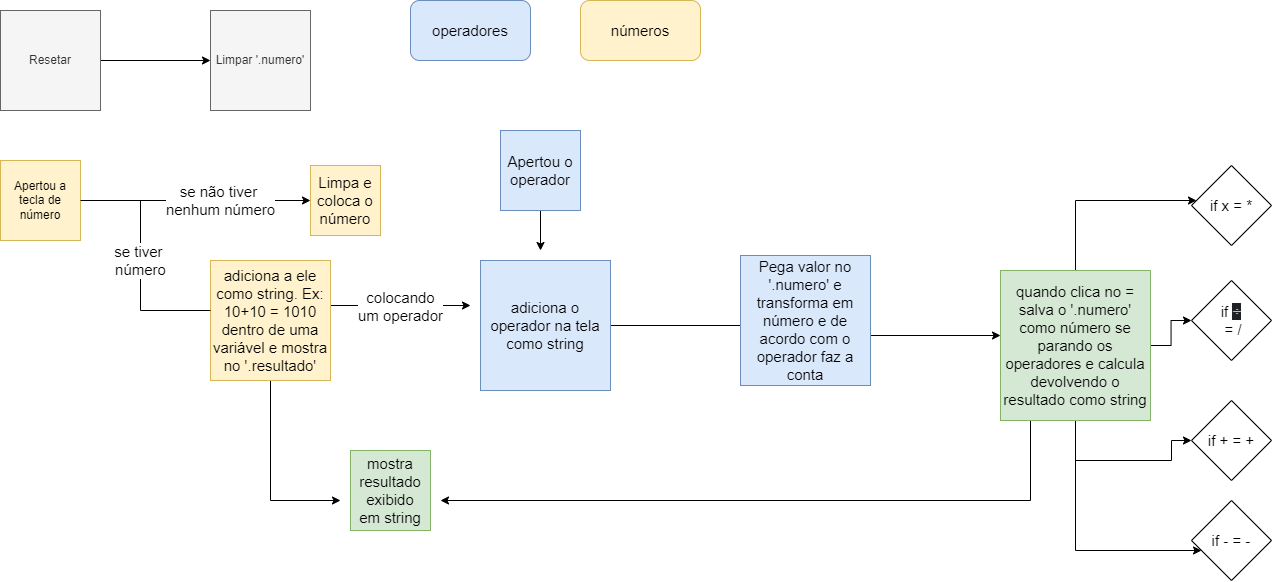

The diagram above was exported from draw.io. Its source (the exported page's mxGraphModel, read from the mxfile embedded in the PNG):
<mxGraphModel dx="919" dy="1671" grid="1" gridSize="10" guides="1" tooltips="1" connect="1" arrows="1" fold="1" page="1" pageScale="1" pageWidth="827" pageHeight="1169" math="0" shadow="0">
  <root>
    <mxCell id="0" />
    <mxCell id="1" parent="0" />
    <mxCell id="qu8rCO8ZEyt-86wZamqz-23" value="" style="edgeStyle=orthogonalEdgeStyle;rounded=0;orthogonalLoop=1;jettySize=auto;html=1;" edge="1" parent="1" source="qu8rCO8ZEyt-86wZamqz-6" target="qu8rCO8ZEyt-86wZamqz-22">
      <mxGeometry relative="1" as="geometry" />
    </mxCell>
    <mxCell id="qu8rCO8ZEyt-86wZamqz-6" value="Resetar" style="whiteSpace=wrap;html=1;aspect=fixed;fillColor=#f5f5f5;fontColor=#333333;strokeColor=#666666;" vertex="1" parent="1">
      <mxGeometry x="10" y="-40" width="100" height="100" as="geometry" />
    </mxCell>
    <mxCell id="qu8rCO8ZEyt-86wZamqz-25" value="se não tiver&amp;nbsp;&lt;br style=&quot;font-size: 15px;&quot;&gt;nenhum número" style="edgeStyle=orthogonalEdgeStyle;rounded=0;orthogonalLoop=1;jettySize=auto;html=1;fontStyle=0;fontSize=15;" edge="1" parent="1" source="qu8rCO8ZEyt-86wZamqz-7" target="qu8rCO8ZEyt-86wZamqz-24">
      <mxGeometry x="0.2174" relative="1" as="geometry">
        <Array as="points">
          <mxPoint x="330" y="150" />
          <mxPoint x="330" y="150" />
        </Array>
        <mxPoint as="offset" />
      </mxGeometry>
    </mxCell>
    <mxCell id="qu8rCO8ZEyt-86wZamqz-7" value="Apertou a tecla de número" style="whiteSpace=wrap;html=1;aspect=fixed;fillColor=#fff2cc;strokeColor=#d6b656;" vertex="1" parent="1">
      <mxGeometry x="10" y="110" width="80" height="80" as="geometry" />
    </mxCell>
    <mxCell id="qu8rCO8ZEyt-86wZamqz-22" value="Limpar '.numero'" style="whiteSpace=wrap;html=1;aspect=fixed;fillColor=#f5f5f5;fontColor=#333333;strokeColor=#666666;" vertex="1" parent="1">
      <mxGeometry x="220" y="-40" width="100" height="100" as="geometry" />
    </mxCell>
    <mxCell id="qu8rCO8ZEyt-86wZamqz-24" value="Limpa e coloca o número" style="whiteSpace=wrap;html=1;aspect=fixed;fontSize=15;fillColor=#fff2cc;strokeColor=#d6b656;" vertex="1" parent="1">
      <mxGeometry x="320" y="115" width="70" height="70" as="geometry" />
    </mxCell>
    <mxCell id="qu8rCO8ZEyt-86wZamqz-30" value="" style="edgeStyle=orthogonalEdgeStyle;rounded=0;orthogonalLoop=1;jettySize=auto;html=1;fontSize=15;" edge="1" parent="1" source="qu8rCO8ZEyt-86wZamqz-27">
      <mxGeometry relative="1" as="geometry">
        <mxPoint x="480" y="255" as="targetPoint" />
        <Array as="points">
          <mxPoint x="430" y="255" />
          <mxPoint x="430" y="255" />
        </Array>
      </mxGeometry>
    </mxCell>
    <mxCell id="qu8rCO8ZEyt-86wZamqz-31" value="colocando&lt;br&gt;um operador" style="edgeLabel;html=1;align=center;verticalAlign=middle;resizable=0;points=[];fontSize=15;" vertex="1" connectable="0" parent="qu8rCO8ZEyt-86wZamqz-30">
      <mxGeometry x="-0.2222" y="2" relative="1" as="geometry">
        <mxPoint x="15" y="2" as="offset" />
      </mxGeometry>
    </mxCell>
    <mxCell id="qu8rCO8ZEyt-86wZamqz-40" value="" style="edgeStyle=orthogonalEdgeStyle;rounded=0;orthogonalLoop=1;jettySize=auto;html=1;fontSize=15;" edge="1" parent="1" source="qu8rCO8ZEyt-86wZamqz-27">
      <mxGeometry relative="1" as="geometry">
        <mxPoint x="350" y="450" as="targetPoint" />
        <Array as="points">
          <mxPoint x="280" y="450" />
        </Array>
      </mxGeometry>
    </mxCell>
    <mxCell id="qu8rCO8ZEyt-86wZamqz-27" value="adiciona a ele como string. Ex:&lt;br&gt;10+10 = 1010 dentro de uma variável e mostra no '.resultado'" style="whiteSpace=wrap;html=1;aspect=fixed;fontSize=15;fillColor=#fff2cc;strokeColor=#d6b656;" vertex="1" parent="1">
      <mxGeometry x="220" y="210" width="120" height="120" as="geometry" />
    </mxCell>
    <mxCell id="qu8rCO8ZEyt-86wZamqz-28" value="se tiver &lt;br&gt;número" style="edgeStyle=orthogonalEdgeStyle;rounded=0;orthogonalLoop=1;jettySize=auto;html=1;fontSize=15;endArrow=none;" edge="1" parent="1" source="qu8rCO8ZEyt-86wZamqz-7" target="qu8rCO8ZEyt-86wZamqz-27">
      <mxGeometry relative="1" as="geometry">
        <mxPoint x="90" y="150" as="sourcePoint" />
        <mxPoint x="90" y="270" as="targetPoint" />
        <Array as="points">
          <mxPoint x="150" y="150" />
          <mxPoint x="150" y="260" />
        </Array>
        <mxPoint as="offset" />
      </mxGeometry>
    </mxCell>
    <mxCell id="qu8rCO8ZEyt-86wZamqz-33" value="" style="edgeStyle=orthogonalEdgeStyle;rounded=0;orthogonalLoop=1;jettySize=auto;html=1;fontSize=15;" edge="1" parent="1" source="qu8rCO8ZEyt-86wZamqz-29">
      <mxGeometry relative="1" as="geometry">
        <mxPoint x="1010" y="285" as="targetPoint" />
      </mxGeometry>
    </mxCell>
    <mxCell id="qu8rCO8ZEyt-86wZamqz-29" value="adiciona o operador na tela como string" style="whiteSpace=wrap;html=1;aspect=fixed;fontSize=15;fillColor=#dae8fc;strokeColor=#6c8ebf;shadow=0;" vertex="1" parent="1">
      <mxGeometry x="490" y="210" width="130" height="130" as="geometry" />
    </mxCell>
    <mxCell id="qu8rCO8ZEyt-86wZamqz-35" value="" style="edgeStyle=orthogonalEdgeStyle;rounded=0;orthogonalLoop=1;jettySize=auto;html=1;fontSize=15;" edge="1" parent="1">
      <mxGeometry relative="1" as="geometry">
        <mxPoint x="1099.9999999999998" y="365" as="sourcePoint" />
        <mxPoint x="450" y="450" as="targetPoint" />
        <Array as="points">
          <mxPoint x="1040" y="365" />
          <mxPoint x="1040" y="450" />
        </Array>
      </mxGeometry>
    </mxCell>
    <mxCell id="qu8rCO8ZEyt-86wZamqz-36" value="mostra&lt;br&gt;resultado exibido&lt;br&gt;em string" style="whiteSpace=wrap;html=1;aspect=fixed;fontSize=15;fillColor=#d5e8d4;strokeColor=#82b366;" vertex="1" parent="1">
      <mxGeometry x="360" y="400" width="80" height="80" as="geometry" />
    </mxCell>
    <mxCell id="qu8rCO8ZEyt-86wZamqz-43" value="operadores" style="rounded=1;whiteSpace=wrap;html=1;shadow=0;fontSize=15;fillColor=#dae8fc;strokeColor=#6c8ebf;" vertex="1" parent="1">
      <mxGeometry x="420" y="-50" width="120" height="60" as="geometry" />
    </mxCell>
    <mxCell id="qu8rCO8ZEyt-86wZamqz-44" value="números" style="rounded=1;whiteSpace=wrap;html=1;shadow=0;fontSize=15;fillColor=#fff2cc;strokeColor=#d6b656;" vertex="1" parent="1">
      <mxGeometry x="590" y="-50" width="120" height="60" as="geometry" />
    </mxCell>
    <mxCell id="qu8rCO8ZEyt-86wZamqz-46" value="" style="edgeStyle=orthogonalEdgeStyle;rounded=0;orthogonalLoop=1;jettySize=auto;html=1;fontSize=15;" edge="1" parent="1" source="qu8rCO8ZEyt-86wZamqz-45">
      <mxGeometry relative="1" as="geometry">
        <mxPoint x="550" y="200" as="targetPoint" />
      </mxGeometry>
    </mxCell>
    <mxCell id="qu8rCO8ZEyt-86wZamqz-45" value="Apertou o operador" style="whiteSpace=wrap;html=1;aspect=fixed;shadow=0;fontSize=15;fillColor=#dae8fc;strokeColor=#6c8ebf;" vertex="1" parent="1">
      <mxGeometry x="510" y="80" width="80" height="80" as="geometry" />
    </mxCell>
    <mxCell id="qu8rCO8ZEyt-86wZamqz-47" value="Pega valor no '.numero' e transforma em número e de acordo com o operador faz a conta" style="whiteSpace=wrap;html=1;aspect=fixed;fontSize=15;fillColor=#dae8fc;strokeColor=#6c8ebf;shadow=0;" vertex="1" parent="1">
      <mxGeometry x="750" y="205" width="130" height="130" as="geometry" />
    </mxCell>
    <mxCell id="qu8rCO8ZEyt-86wZamqz-53" value="" style="edgeStyle=orthogonalEdgeStyle;rounded=0;orthogonalLoop=1;jettySize=auto;html=1;fontSize=15;" edge="1" parent="1" source="qu8rCO8ZEyt-86wZamqz-48" target="qu8rCO8ZEyt-86wZamqz-50">
      <mxGeometry relative="1" as="geometry" />
    </mxCell>
    <mxCell id="qu8rCO8ZEyt-86wZamqz-54" style="edgeStyle=orthogonalEdgeStyle;rounded=0;orthogonalLoop=1;jettySize=auto;html=1;fontSize=15;" edge="1" parent="1" source="qu8rCO8ZEyt-86wZamqz-48" target="qu8rCO8ZEyt-86wZamqz-49">
      <mxGeometry relative="1" as="geometry">
        <mxPoint x="1160" y="140" as="targetPoint" />
        <Array as="points">
          <mxPoint x="1085" y="150" />
        </Array>
      </mxGeometry>
    </mxCell>
    <mxCell id="qu8rCO8ZEyt-86wZamqz-55" style="edgeStyle=orthogonalEdgeStyle;rounded=0;orthogonalLoop=1;jettySize=auto;html=1;fontSize=15;" edge="1" parent="1" source="qu8rCO8ZEyt-86wZamqz-48" target="qu8rCO8ZEyt-86wZamqz-52">
      <mxGeometry relative="1" as="geometry">
        <Array as="points">
          <mxPoint x="1085" y="500" />
        </Array>
      </mxGeometry>
    </mxCell>
    <mxCell id="qu8rCO8ZEyt-86wZamqz-56" style="edgeStyle=orthogonalEdgeStyle;rounded=0;orthogonalLoop=1;jettySize=auto;html=1;fontSize=15;" edge="1" parent="1" source="qu8rCO8ZEyt-86wZamqz-48" target="qu8rCO8ZEyt-86wZamqz-51">
      <mxGeometry relative="1" as="geometry">
        <Array as="points">
          <mxPoint x="1085" y="410" />
          <mxPoint x="1181" y="410" />
          <mxPoint x="1181" y="390" />
        </Array>
      </mxGeometry>
    </mxCell>
    <mxCell id="qu8rCO8ZEyt-86wZamqz-48" value="quando clica no =&lt;br&gt;salva o '.numero' como número se parando os operadores e calcula devolvendo o resultado como string" style="whiteSpace=wrap;html=1;aspect=fixed;shadow=0;fontSize=15;fillColor=#d5e8d4;strokeColor=#82b366;" vertex="1" parent="1">
      <mxGeometry x="1010" y="220" width="150" height="150" as="geometry" />
    </mxCell>
    <mxCell id="qu8rCO8ZEyt-86wZamqz-49" value="if x = *" style="rhombus;whiteSpace=wrap;html=1;shadow=0;fontSize=15;gradientColor=none;" vertex="1" parent="1">
      <mxGeometry x="1201" y="115" width="80" height="80" as="geometry" />
    </mxCell>
    <mxCell id="qu8rCO8ZEyt-86wZamqz-50" value="if&amp;nbsp;&lt;span style=&quot;color: rgb(189, 193, 198); font-family: arial, sans-serif; font-size: 16px; text-align: left; background-color: rgb(32, 33, 36);&quot;&gt;÷&lt;/span&gt;&lt;br&gt;&amp;nbsp;= /" style="rhombus;whiteSpace=wrap;html=1;shadow=0;fontSize=15;gradientColor=none;" vertex="1" parent="1">
      <mxGeometry x="1201" y="230" width="80" height="80" as="geometry" />
    </mxCell>
    <mxCell id="qu8rCO8ZEyt-86wZamqz-51" value="if + = +" style="rhombus;whiteSpace=wrap;html=1;shadow=0;fontSize=15;gradientColor=none;" vertex="1" parent="1">
      <mxGeometry x="1201" y="350" width="80" height="80" as="geometry" />
    </mxCell>
    <mxCell id="qu8rCO8ZEyt-86wZamqz-52" value="if - = -" style="rhombus;whiteSpace=wrap;html=1;shadow=0;fontSize=15;gradientColor=none;" vertex="1" parent="1">
      <mxGeometry x="1201" y="450" width="80" height="80" as="geometry" />
    </mxCell>
  </root>
</mxGraphModel>